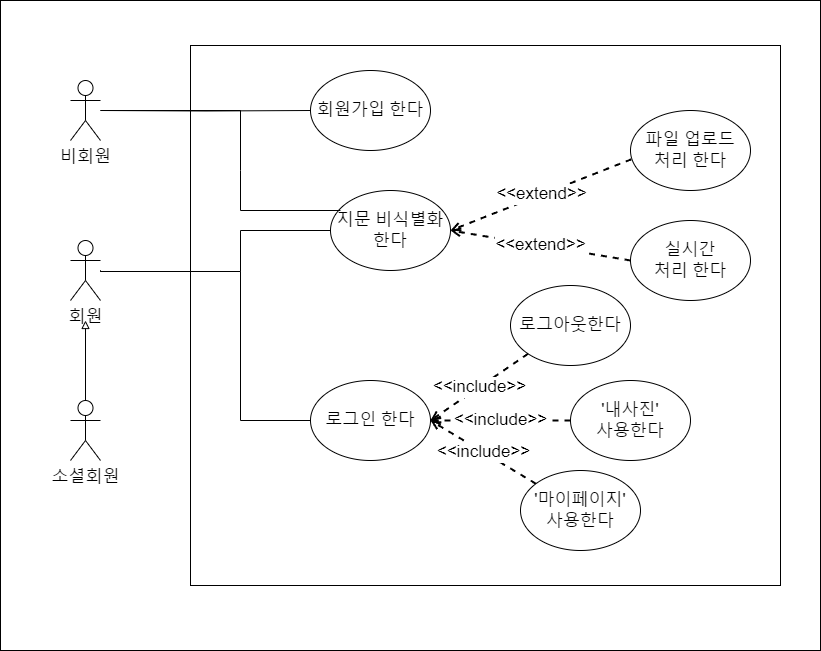

The diagram above was exported from draw.io. Its source (the exported page's mxGraphModel, read from the mxfile embedded in the PNG):
<mxGraphModel dx="1050" dy="542" grid="1" gridSize="10" guides="1" tooltips="1" connect="1" arrows="1" fold="1" page="1" pageScale="1" pageWidth="827" pageHeight="1169" math="0" shadow="0">
  <root>
    <mxCell id="0" />
    <mxCell id="1" parent="0" />
    <mxCell id="JMalo2s1iwdfcL1rjgwg-51" value="" style="rounded=0;whiteSpace=wrap;html=1;fontSize=17;" parent="1" vertex="1">
      <mxGeometry x="20" width="820" height="650" as="geometry" />
    </mxCell>
    <mxCell id="JMalo2s1iwdfcL1rjgwg-4" value="" style="rounded=0;whiteSpace=wrap;html=1;fontSize=17;" parent="1" vertex="1">
      <mxGeometry x="210" y="45" width="590" height="540" as="geometry" />
    </mxCell>
    <mxCell id="JMalo2s1iwdfcL1rjgwg-29" style="edgeStyle=orthogonalEdgeStyle;rounded=0;orthogonalLoop=1;jettySize=auto;html=1;endArrow=none;endFill=0;fontSize=17;" parent="1" target="JMalo2s1iwdfcL1rjgwg-15" edge="1">
      <mxGeometry relative="1" as="geometry">
        <mxPoint x="120" y="110" as="sourcePoint" />
      </mxGeometry>
    </mxCell>
    <mxCell id="JMalo2s1iwdfcL1rjgwg-1" value="비회원" style="shape=umlActor;verticalLabelPosition=bottom;verticalAlign=top;html=1;outlineConnect=0;fontSize=17;" parent="1" vertex="1">
      <mxGeometry x="90" y="80" width="30" height="60" as="geometry" />
    </mxCell>
    <mxCell id="JMalo2s1iwdfcL1rjgwg-6" value="로그인 한다" style="ellipse;whiteSpace=wrap;html=1;fontSize=17;" parent="1" vertex="1">
      <mxGeometry x="330" y="380" width="120" height="80" as="geometry" />
    </mxCell>
    <mxCell id="JMalo2s1iwdfcL1rjgwg-26" style="edgeStyle=orthogonalEdgeStyle;rounded=0;orthogonalLoop=1;jettySize=auto;html=1;horizontal=1;endArrow=none;endFill=0;fontSize=17;entryX=0;entryY=0.5;entryDx=0;entryDy=0;" parent="1" target="JMalo2s1iwdfcL1rjgwg-21" edge="1">
      <mxGeometry relative="1" as="geometry">
        <mxPoint x="120" y="270" as="sourcePoint" />
        <Array as="points">
          <mxPoint x="120" y="271" />
          <mxPoint x="260" y="271" />
          <mxPoint x="260" y="230" />
        </Array>
      </mxGeometry>
    </mxCell>
    <mxCell id="JMalo2s1iwdfcL1rjgwg-8" value="회원" style="shape=umlActor;verticalLabelPosition=bottom;verticalAlign=top;html=1;outlineConnect=0;fontSize=17;" parent="1" vertex="1">
      <mxGeometry x="90" y="240" width="30" height="60" as="geometry" />
    </mxCell>
    <mxCell id="JMalo2s1iwdfcL1rjgwg-15" value="회원가입 한다" style="ellipse;whiteSpace=wrap;html=1;fontSize=17;" parent="1" vertex="1">
      <mxGeometry x="330" y="70" width="120" height="80" as="geometry" />
    </mxCell>
    <mxCell id="JMalo2s1iwdfcL1rjgwg-16" value="'마이페이지'&lt;br&gt;사용한다" style="ellipse;whiteSpace=wrap;html=1;fontSize=17;" parent="1" vertex="1">
      <mxGeometry x="540" y="470" width="120" height="80" as="geometry" />
    </mxCell>
    <mxCell id="JMalo2s1iwdfcL1rjgwg-17" value="'내사진'&lt;br&gt;사용한다" style="ellipse;whiteSpace=wrap;html=1;fontSize=17;" parent="1" vertex="1">
      <mxGeometry x="590" y="380" width="120" height="80" as="geometry" />
    </mxCell>
    <mxCell id="JMalo2s1iwdfcL1rjgwg-18" value="파일 업로드&lt;br&gt;처리 한다" style="ellipse;whiteSpace=wrap;html=1;fontSize=17;" parent="1" vertex="1">
      <mxGeometry x="650" y="110" width="120" height="80" as="geometry" />
    </mxCell>
    <mxCell id="JMalo2s1iwdfcL1rjgwg-20" value="실시간&lt;br&gt;처리 한다" style="ellipse;whiteSpace=wrap;html=1;fontSize=17;" parent="1" vertex="1">
      <mxGeometry x="650" y="220" width="120" height="80" as="geometry" />
    </mxCell>
    <mxCell id="JMalo2s1iwdfcL1rjgwg-21" value="지문 비식별화&lt;br&gt;한다" style="ellipse;whiteSpace=wrap;html=1;fontSize=17;" parent="1" vertex="1">
      <mxGeometry x="350" y="190" width="120" height="80" as="geometry" />
    </mxCell>
    <mxCell id="JMalo2s1iwdfcL1rjgwg-9" value="소셜회원" style="shape=umlActor;verticalLabelPosition=bottom;verticalAlign=top;html=1;outlineConnect=0;fontSize=17;" parent="1" vertex="1">
      <mxGeometry x="90" y="400" width="30" height="60" as="geometry" />
    </mxCell>
    <mxCell id="JMalo2s1iwdfcL1rjgwg-42" style="edgeStyle=orthogonalEdgeStyle;rounded=0;orthogonalLoop=1;jettySize=auto;html=1;startArrow=none;startFill=0;endArrow=none;endFill=0;entryX=0;entryY=0.5;entryDx=0;entryDy=0;fontSize=17;" parent="1" target="JMalo2s1iwdfcL1rjgwg-6" edge="1">
      <mxGeometry relative="1" as="geometry">
        <mxPoint x="120" y="270" as="sourcePoint" />
        <mxPoint x="400" y="390" as="targetPoint" />
        <Array as="points">
          <mxPoint x="120" y="271" />
          <mxPoint x="260" y="271" />
          <mxPoint x="260" y="420" />
        </Array>
      </mxGeometry>
    </mxCell>
    <mxCell id="JMalo2s1iwdfcL1rjgwg-43" value="&amp;lt;&amp;lt;extend&amp;gt;&amp;gt;" style="endArrow=open;dashed=1;html=1;strokeWidth=2;rounded=0;entryX=1;entryY=0.5;entryDx=0;entryDy=0;startArrow=none;startFill=0;endFill=0;exitX=0;exitY=0.5;exitDx=0;exitDy=0;fontSize=17;" parent="1" source="JMalo2s1iwdfcL1rjgwg-20" target="JMalo2s1iwdfcL1rjgwg-21" edge="1">
      <mxGeometry width="50" height="50" relative="1" as="geometry">
        <mxPoint x="442.55999999999995" y="328.4" as="sourcePoint" />
        <mxPoint x="419.55999999999995" y="300.4" as="targetPoint" />
      </mxGeometry>
    </mxCell>
    <mxCell id="JMalo2s1iwdfcL1rjgwg-45" value="&amp;lt;&amp;lt;extend&amp;gt;&amp;gt;" style="endArrow=open;dashed=1;html=1;strokeWidth=2;rounded=0;startArrow=none;startFill=0;endFill=0;exitX=0.007;exitY=0.61;exitDx=0;exitDy=0;fontSize=17;exitPerimeter=0;" parent="1" source="JMalo2s1iwdfcL1rjgwg-18" edge="1">
      <mxGeometry width="50" height="50" relative="1" as="geometry">
        <mxPoint x="630" y="310" as="sourcePoint" />
        <mxPoint x="470" y="230" as="targetPoint" />
      </mxGeometry>
    </mxCell>
    <mxCell id="JMalo2s1iwdfcL1rjgwg-46" value="" style="endArrow=none;html=1;rounded=0;entryX=0.083;entryY=0.25;entryDx=0;entryDy=0;fontSize=17;entryPerimeter=0;" parent="1" source="JMalo2s1iwdfcL1rjgwg-1" target="JMalo2s1iwdfcL1rjgwg-21" edge="1">
      <mxGeometry width="50" height="50" relative="1" as="geometry">
        <mxPoint x="410" y="340" as="sourcePoint" />
        <mxPoint x="460" y="290" as="targetPoint" />
        <Array as="points">
          <mxPoint x="260" y="110" />
          <mxPoint x="260" y="170" />
          <mxPoint x="260" y="210" />
        </Array>
      </mxGeometry>
    </mxCell>
    <mxCell id="JMalo2s1iwdfcL1rjgwg-50" value="" style="endArrow=block;html=1;rounded=0;exitX=0.5;exitY=0;exitDx=0;exitDy=0;exitPerimeter=0;endFill=0;fontSize=17;" parent="1" source="JMalo2s1iwdfcL1rjgwg-9" edge="1">
      <mxGeometry width="50" height="50" relative="1" as="geometry">
        <mxPoint x="410" y="420" as="sourcePoint" />
        <mxPoint x="105" y="320" as="targetPoint" />
      </mxGeometry>
    </mxCell>
    <mxCell id="g5nidxJxrtTuWH9GtFte-1" value="&amp;lt;&amp;lt;include&amp;gt;&amp;gt;" style="endArrow=open;dashed=1;html=1;strokeWidth=2;rounded=0;startArrow=none;startFill=0;endFill=0;exitX=0;exitY=0.5;exitDx=0;exitDy=0;fontSize=17;" parent="1" source="JMalo2s1iwdfcL1rjgwg-17" target="JMalo2s1iwdfcL1rjgwg-6" edge="1">
      <mxGeometry width="50" height="50" relative="1" as="geometry">
        <mxPoint x="660" y="280" as="sourcePoint" />
        <mxPoint x="450" y="420" as="targetPoint" />
      </mxGeometry>
    </mxCell>
    <mxCell id="g5nidxJxrtTuWH9GtFte-2" value="&amp;lt;&amp;lt;include&amp;gt;&amp;gt;" style="endArrow=open;dashed=1;html=1;strokeWidth=2;rounded=0;startArrow=none;startFill=0;endFill=0;fontSize=17;" parent="1" source="JMalo2s1iwdfcL1rjgwg-16" edge="1">
      <mxGeometry width="50" height="50" relative="1" as="geometry">
        <mxPoint x="540" y="480" as="sourcePoint" />
        <mxPoint x="450" y="420" as="targetPoint" />
      </mxGeometry>
    </mxCell>
    <mxCell id="nA1X38Zikv9h-4eln4w9-1" value="로그아웃한다" style="ellipse;whiteSpace=wrap;html=1;fontSize=17;" vertex="1" parent="1">
      <mxGeometry x="530" y="285" width="120" height="80" as="geometry" />
    </mxCell>
    <mxCell id="nA1X38Zikv9h-4eln4w9-2" value="&amp;lt;&amp;lt;include&amp;gt;&amp;gt;" style="endArrow=open;dashed=1;html=1;strokeWidth=2;rounded=0;startArrow=none;startFill=0;endFill=0;fontSize=17;exitX=0;exitY=1;exitDx=0;exitDy=0;" edge="1" parent="1" source="nA1X38Zikv9h-4eln4w9-1">
      <mxGeometry width="50" height="50" relative="1" as="geometry">
        <mxPoint x="571" y="465" as="sourcePoint" />
        <mxPoint x="450" y="420" as="targetPoint" />
      </mxGeometry>
    </mxCell>
  </root>
</mxGraphModel>